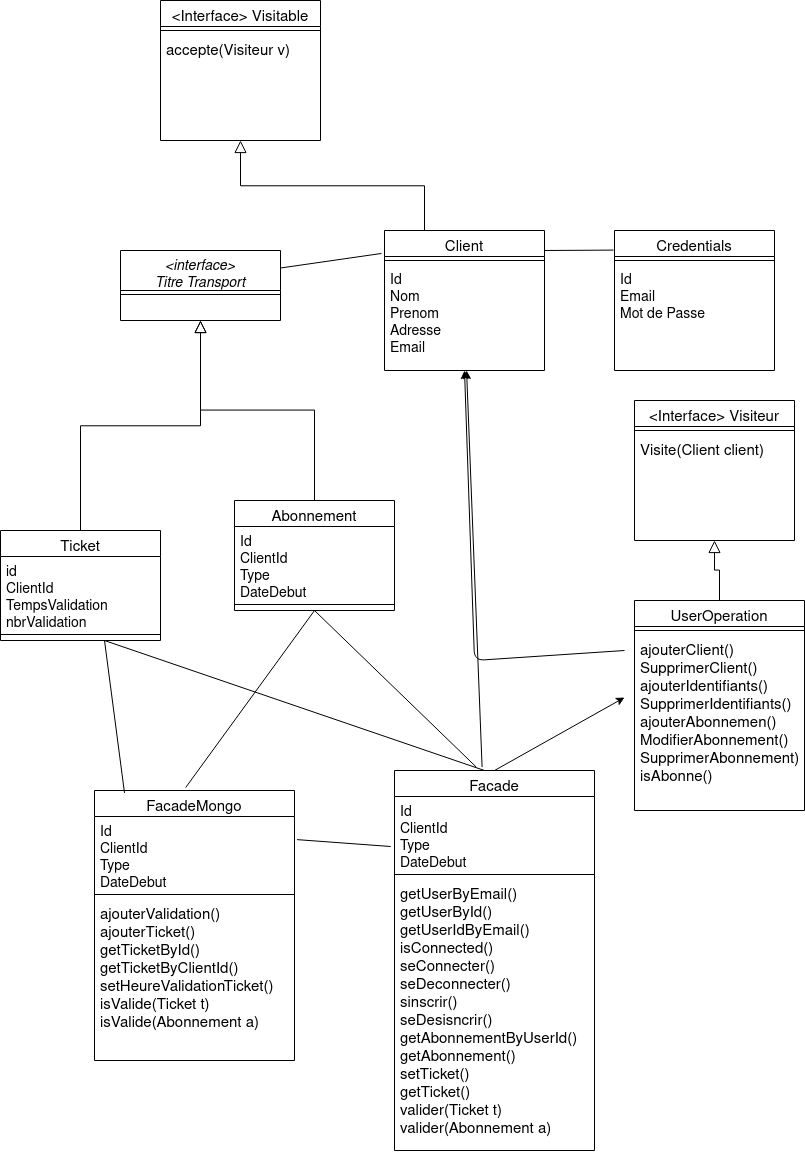

The diagram above was exported from draw.io. Its source (the exported page's mxGraphModel, read from the mxfile embedded in the PNG):
<mxGraphModel dx="2031" dy="1149" grid="1" gridSize="10" guides="1" tooltips="1" connect="1" arrows="1" fold="1" page="1" pageScale="1" pageWidth="827" pageHeight="1169" math="0" shadow="0">
  <root>
    <mxCell id="WIyWlLk6GJQsqaUBKTNV-0" />
    <mxCell id="WIyWlLk6GJQsqaUBKTNV-1" parent="WIyWlLk6GJQsqaUBKTNV-0" />
    <mxCell id="zkfFHV4jXpPFQw0GAbJ--0" value="&lt;interface&gt;&#10;Titre Transport" style="swimlane;fontStyle=2;align=center;verticalAlign=top;childLayout=stackLayout;horizontal=1;startSize=40;horizontalStack=0;resizeParent=1;resizeLast=0;collapsible=1;marginBottom=0;rounded=0;shadow=0;strokeWidth=1;fontSize=14;" parent="WIyWlLk6GJQsqaUBKTNV-1" vertex="1">
      <mxGeometry x="126" y="270" width="160" height="70" as="geometry">
        <mxRectangle x="230" y="140" width="160" height="26" as="alternateBounds" />
      </mxGeometry>
    </mxCell>
    <mxCell id="zkfFHV4jXpPFQw0GAbJ--4" value="" style="line;html=1;strokeWidth=1;align=left;verticalAlign=middle;spacingTop=-1;spacingLeft=3;spacingRight=3;rotatable=0;labelPosition=right;points=[];portConstraint=eastwest;" parent="zkfFHV4jXpPFQw0GAbJ--0" vertex="1">
      <mxGeometry y="40" width="160" height="8" as="geometry" />
    </mxCell>
    <mxCell id="zkfFHV4jXpPFQw0GAbJ--6" value="Ticket" style="swimlane;fontStyle=0;align=center;verticalAlign=top;childLayout=stackLayout;horizontal=1;startSize=26;horizontalStack=0;resizeParent=1;resizeLast=0;collapsible=1;marginBottom=0;rounded=0;shadow=0;strokeWidth=1;fontSize=15;" parent="WIyWlLk6GJQsqaUBKTNV-1" vertex="1">
      <mxGeometry x="6" y="550" width="160" height="110" as="geometry">
        <mxRectangle x="130" y="380" width="160" height="26" as="alternateBounds" />
      </mxGeometry>
    </mxCell>
    <mxCell id="zkfFHV4jXpPFQw0GAbJ--7" value="id&#10;ClientId&#10;TempsValidation&#10;nbrValidation&#10;" style="text;align=left;verticalAlign=top;spacingLeft=4;spacingRight=4;overflow=hidden;rotatable=0;points=[[0,0.5],[1,0.5]];portConstraint=eastwest;fontSize=14;" parent="zkfFHV4jXpPFQw0GAbJ--6" vertex="1">
      <mxGeometry y="26" width="160" height="74" as="geometry" />
    </mxCell>
    <mxCell id="czXw8Fvm5tta7PVIpgg0-2" value="" style="line;html=1;strokeWidth=1;align=left;verticalAlign=middle;spacingTop=-1;spacingLeft=3;spacingRight=3;rotatable=0;labelPosition=right;points=[];portConstraint=eastwest;" vertex="1" parent="zkfFHV4jXpPFQw0GAbJ--6">
      <mxGeometry y="100" width="160" height="8" as="geometry" />
    </mxCell>
    <mxCell id="zkfFHV4jXpPFQw0GAbJ--12" value="" style="endArrow=block;endSize=10;endFill=0;shadow=0;strokeWidth=1;rounded=0;edgeStyle=elbowEdgeStyle;elbow=vertical;" parent="WIyWlLk6GJQsqaUBKTNV-1" source="zkfFHV4jXpPFQw0GAbJ--6" target="zkfFHV4jXpPFQw0GAbJ--0" edge="1">
      <mxGeometry width="160" relative="1" as="geometry">
        <mxPoint x="106" y="353" as="sourcePoint" />
        <mxPoint x="106" y="353" as="targetPoint" />
      </mxGeometry>
    </mxCell>
    <mxCell id="zkfFHV4jXpPFQw0GAbJ--13" value="Abonnement" style="swimlane;fontStyle=0;align=center;verticalAlign=top;childLayout=stackLayout;horizontal=1;startSize=26;horizontalStack=0;resizeParent=1;resizeLast=0;collapsible=1;marginBottom=0;rounded=0;shadow=0;strokeWidth=1;fontSize=15;" parent="WIyWlLk6GJQsqaUBKTNV-1" vertex="1">
      <mxGeometry x="240" y="520" width="160" height="110" as="geometry">
        <mxRectangle x="340" y="380" width="170" height="26" as="alternateBounds" />
      </mxGeometry>
    </mxCell>
    <mxCell id="zkfFHV4jXpPFQw0GAbJ--14" value="Id&#10;ClientId&#10;Type&#10;DateDebut&#10;" style="text;align=left;verticalAlign=top;spacingLeft=4;spacingRight=4;overflow=hidden;rotatable=0;points=[[0,0.5],[1,0.5]];portConstraint=eastwest;fontSize=14;" parent="zkfFHV4jXpPFQw0GAbJ--13" vertex="1">
      <mxGeometry y="26" width="160" height="74" as="geometry" />
    </mxCell>
    <mxCell id="zkfFHV4jXpPFQw0GAbJ--15" value="" style="line;html=1;strokeWidth=1;align=left;verticalAlign=middle;spacingTop=-1;spacingLeft=3;spacingRight=3;rotatable=0;labelPosition=right;points=[];portConstraint=eastwest;" parent="zkfFHV4jXpPFQw0GAbJ--13" vertex="1">
      <mxGeometry y="100" width="160" height="8" as="geometry" />
    </mxCell>
    <mxCell id="zkfFHV4jXpPFQw0GAbJ--16" value="" style="endArrow=block;endSize=10;endFill=0;shadow=0;strokeWidth=1;rounded=0;edgeStyle=elbowEdgeStyle;elbow=vertical;" parent="WIyWlLk6GJQsqaUBKTNV-1" source="zkfFHV4jXpPFQw0GAbJ--13" target="zkfFHV4jXpPFQw0GAbJ--0" edge="1">
      <mxGeometry width="160" relative="1" as="geometry">
        <mxPoint x="116" y="523" as="sourcePoint" />
        <mxPoint x="216" y="421" as="targetPoint" />
      </mxGeometry>
    </mxCell>
    <mxCell id="zkfFHV4jXpPFQw0GAbJ--17" value="Client" style="swimlane;fontStyle=0;align=center;verticalAlign=top;childLayout=stackLayout;horizontal=1;startSize=26;horizontalStack=0;resizeParent=1;resizeLast=0;collapsible=1;marginBottom=0;rounded=0;shadow=0;strokeWidth=1;fontSize=15;" parent="WIyWlLk6GJQsqaUBKTNV-1" vertex="1">
      <mxGeometry x="390" y="250" width="160" height="140" as="geometry">
        <mxRectangle x="550" y="140" width="160" height="26" as="alternateBounds" />
      </mxGeometry>
    </mxCell>
    <mxCell id="zkfFHV4jXpPFQw0GAbJ--23" value="" style="line;html=1;strokeWidth=1;align=left;verticalAlign=middle;spacingTop=-1;spacingLeft=3;spacingRight=3;rotatable=0;labelPosition=right;points=[];portConstraint=eastwest;" parent="zkfFHV4jXpPFQw0GAbJ--17" vertex="1">
      <mxGeometry y="26" width="160" height="8" as="geometry" />
    </mxCell>
    <mxCell id="zkfFHV4jXpPFQw0GAbJ--19" value="Id&#10;Nom&#10;Prenom&#10;Adresse&#10;Email&#10;" style="text;align=left;verticalAlign=top;spacingLeft=4;spacingRight=4;overflow=hidden;rotatable=0;points=[[0,0.5],[1,0.5]];portConstraint=eastwest;rounded=0;shadow=0;html=0;fontSize=14;" parent="zkfFHV4jXpPFQw0GAbJ--17" vertex="1">
      <mxGeometry y="34" width="160" height="106" as="geometry" />
    </mxCell>
    <mxCell id="czXw8Fvm5tta7PVIpgg0-8" value="" style="endArrow=none;html=1;exitX=1;exitY=0.25;exitDx=0;exitDy=0;entryX=-0.019;entryY=0.164;entryDx=0;entryDy=0;entryPerimeter=0;" edge="1" parent="WIyWlLk6GJQsqaUBKTNV-1" source="zkfFHV4jXpPFQw0GAbJ--0" target="zkfFHV4jXpPFQw0GAbJ--17">
      <mxGeometry width="50" height="50" relative="1" as="geometry">
        <mxPoint x="340" y="260" as="sourcePoint" />
        <mxPoint x="390" y="210" as="targetPoint" />
      </mxGeometry>
    </mxCell>
    <mxCell id="czXw8Fvm5tta7PVIpgg0-9" value="Credentials" style="swimlane;fontStyle=0;align=center;verticalAlign=top;childLayout=stackLayout;horizontal=1;startSize=26;horizontalStack=0;resizeParent=1;resizeLast=0;collapsible=1;marginBottom=0;rounded=0;shadow=0;strokeWidth=1;fontSize=15;" vertex="1" parent="WIyWlLk6GJQsqaUBKTNV-1">
      <mxGeometry x="620" y="250" width="160" height="140" as="geometry">
        <mxRectangle x="550" y="140" width="160" height="26" as="alternateBounds" />
      </mxGeometry>
    </mxCell>
    <mxCell id="czXw8Fvm5tta7PVIpgg0-10" value="" style="line;html=1;strokeWidth=1;align=left;verticalAlign=middle;spacingTop=-1;spacingLeft=3;spacingRight=3;rotatable=0;labelPosition=right;points=[];portConstraint=eastwest;" vertex="1" parent="czXw8Fvm5tta7PVIpgg0-9">
      <mxGeometry y="26" width="160" height="8" as="geometry" />
    </mxCell>
    <mxCell id="czXw8Fvm5tta7PVIpgg0-11" value="Id&#10;Email&#10;Mot de Passe&#10;" style="text;align=left;verticalAlign=top;spacingLeft=4;spacingRight=4;overflow=hidden;rotatable=0;points=[[0,0.5],[1,0.5]];portConstraint=eastwest;rounded=0;shadow=0;html=0;fontSize=14;" vertex="1" parent="czXw8Fvm5tta7PVIpgg0-9">
      <mxGeometry y="34" width="160" height="106" as="geometry" />
    </mxCell>
    <mxCell id="czXw8Fvm5tta7PVIpgg0-13" value="" style="endArrow=none;html=1;entryX=-0.006;entryY=0.14;entryDx=0;entryDy=0;entryPerimeter=0;" edge="1" parent="WIyWlLk6GJQsqaUBKTNV-1" target="czXw8Fvm5tta7PVIpgg0-9">
      <mxGeometry width="50" height="50" relative="1" as="geometry">
        <mxPoint x="550" y="270" as="sourcePoint" />
        <mxPoint x="610" y="270" as="targetPoint" />
      </mxGeometry>
    </mxCell>
    <mxCell id="czXw8Fvm5tta7PVIpgg0-15" value="&lt;Interface&gt; Visitable" style="swimlane;fontStyle=0;align=center;verticalAlign=top;childLayout=stackLayout;horizontal=1;startSize=26;horizontalStack=0;resizeParent=1;resizeLast=0;collapsible=1;marginBottom=0;rounded=0;shadow=0;strokeWidth=1;fontSize=15;" vertex="1" parent="WIyWlLk6GJQsqaUBKTNV-1">
      <mxGeometry x="166" y="20" width="160" height="140" as="geometry">
        <mxRectangle x="550" y="140" width="160" height="26" as="alternateBounds" />
      </mxGeometry>
    </mxCell>
    <mxCell id="czXw8Fvm5tta7PVIpgg0-16" value="" style="line;html=1;strokeWidth=1;align=left;verticalAlign=middle;spacingTop=-1;spacingLeft=3;spacingRight=3;rotatable=0;labelPosition=right;points=[];portConstraint=eastwest;" vertex="1" parent="czXw8Fvm5tta7PVIpgg0-15">
      <mxGeometry y="26" width="160" height="8" as="geometry" />
    </mxCell>
    <mxCell id="czXw8Fvm5tta7PVIpgg0-17" value="accepte(Visiteur v)" style="text;align=left;verticalAlign=top;spacingLeft=4;spacingRight=4;overflow=hidden;rotatable=0;points=[[0,0.5],[1,0.5]];portConstraint=eastwest;rounded=0;shadow=0;html=0;fontSize=15;" vertex="1" parent="czXw8Fvm5tta7PVIpgg0-15">
      <mxGeometry y="34" width="160" height="106" as="geometry" />
    </mxCell>
    <mxCell id="czXw8Fvm5tta7PVIpgg0-19" value="" style="endArrow=block;endSize=10;endFill=0;shadow=0;strokeWidth=1;rounded=0;edgeStyle=elbowEdgeStyle;elbow=vertical;exitX=0.25;exitY=0;exitDx=0;exitDy=0;" edge="1" parent="WIyWlLk6GJQsqaUBKTNV-1" source="zkfFHV4jXpPFQw0GAbJ--17" target="czXw8Fvm5tta7PVIpgg0-15">
      <mxGeometry width="160" relative="1" as="geometry">
        <mxPoint x="420" y="240" as="sourcePoint" />
        <mxPoint x="420" y="20" as="targetPoint" />
      </mxGeometry>
    </mxCell>
    <mxCell id="czXw8Fvm5tta7PVIpgg0-20" value="&lt;Interface&gt; Visiteur" style="swimlane;fontStyle=0;align=center;verticalAlign=top;childLayout=stackLayout;horizontal=1;startSize=26;horizontalStack=0;resizeParent=1;resizeLast=0;collapsible=1;marginBottom=0;rounded=0;shadow=0;strokeWidth=1;fontSize=15;" vertex="1" parent="WIyWlLk6GJQsqaUBKTNV-1">
      <mxGeometry x="640" y="420" width="160" height="140" as="geometry">
        <mxRectangle x="550" y="140" width="160" height="26" as="alternateBounds" />
      </mxGeometry>
    </mxCell>
    <mxCell id="czXw8Fvm5tta7PVIpgg0-21" value="" style="line;html=1;strokeWidth=1;align=left;verticalAlign=middle;spacingTop=-1;spacingLeft=3;spacingRight=3;rotatable=0;labelPosition=right;points=[];portConstraint=eastwest;" vertex="1" parent="czXw8Fvm5tta7PVIpgg0-20">
      <mxGeometry y="26" width="160" height="8" as="geometry" />
    </mxCell>
    <mxCell id="czXw8Fvm5tta7PVIpgg0-22" value="Visite(Client client)" style="text;align=left;verticalAlign=top;spacingLeft=4;spacingRight=4;overflow=hidden;rotatable=0;points=[[0,0.5],[1,0.5]];portConstraint=eastwest;rounded=0;shadow=0;html=0;fontSize=15;" vertex="1" parent="czXw8Fvm5tta7PVIpgg0-20">
      <mxGeometry y="34" width="160" height="106" as="geometry" />
    </mxCell>
    <mxCell id="czXw8Fvm5tta7PVIpgg0-23" value="" style="endArrow=block;endSize=10;endFill=0;shadow=0;strokeWidth=1;rounded=0;edgeStyle=elbowEdgeStyle;elbow=vertical;" edge="1" parent="WIyWlLk6GJQsqaUBKTNV-1" source="czXw8Fvm5tta7PVIpgg0-25" target="czXw8Fvm5tta7PVIpgg0-22">
      <mxGeometry width="160" relative="1" as="geometry">
        <mxPoint x="494" y="250" as="sourcePoint" />
        <mxPoint x="320" y="160" as="targetPoint" />
      </mxGeometry>
    </mxCell>
    <mxCell id="czXw8Fvm5tta7PVIpgg0-25" value="UserOperation" style="swimlane;fontStyle=0;align=center;verticalAlign=top;childLayout=stackLayout;horizontal=1;startSize=26;horizontalStack=0;resizeParent=1;resizeLast=0;collapsible=1;marginBottom=0;rounded=0;shadow=0;strokeWidth=1;fontSize=15;" vertex="1" parent="WIyWlLk6GJQsqaUBKTNV-1">
      <mxGeometry x="640" y="620" width="170" height="210" as="geometry">
        <mxRectangle x="550" y="140" width="160" height="26" as="alternateBounds" />
      </mxGeometry>
    </mxCell>
    <mxCell id="czXw8Fvm5tta7PVIpgg0-26" value="" style="line;html=1;strokeWidth=1;align=left;verticalAlign=middle;spacingTop=-1;spacingLeft=3;spacingRight=3;rotatable=0;labelPosition=right;points=[];portConstraint=eastwest;" vertex="1" parent="czXw8Fvm5tta7PVIpgg0-25">
      <mxGeometry y="26" width="170" height="8" as="geometry" />
    </mxCell>
    <mxCell id="czXw8Fvm5tta7PVIpgg0-41" value="ajouterClient()&#10;SupprimerClient()&#10;ajouterIdentifiants()&#10;SupprimerIdentifiants()&#10;ajouterAbonnemen()&#10;ModifierAbonnement()&#10;SupprimerAbonnement)&#10;isAbonne()&#10;" style="text;align=left;verticalAlign=top;spacingLeft=4;spacingRight=4;overflow=hidden;rotatable=0;points=[[0,0.5],[1,0.5]];portConstraint=eastwest;rounded=0;shadow=0;html=0;fontSize=15;" vertex="1" parent="czXw8Fvm5tta7PVIpgg0-25">
      <mxGeometry y="34" width="170" height="166" as="geometry" />
    </mxCell>
    <mxCell id="czXw8Fvm5tta7PVIpgg0-32" value="FacadeMongo" style="swimlane;fontStyle=0;align=center;verticalAlign=top;childLayout=stackLayout;horizontal=1;startSize=26;horizontalStack=0;resizeParent=1;resizeLast=0;collapsible=1;marginBottom=0;rounded=0;shadow=0;strokeWidth=1;fontSize=15;" vertex="1" parent="WIyWlLk6GJQsqaUBKTNV-1">
      <mxGeometry x="100" y="810" width="200" height="270" as="geometry">
        <mxRectangle x="340" y="380" width="170" height="26" as="alternateBounds" />
      </mxGeometry>
    </mxCell>
    <mxCell id="czXw8Fvm5tta7PVIpgg0-33" value="Id&#10;ClientId&#10;Type&#10;DateDebut&#10;" style="text;align=left;verticalAlign=top;spacingLeft=4;spacingRight=4;overflow=hidden;rotatable=0;points=[[0,0.5],[1,0.5]];portConstraint=eastwest;fontSize=14;" vertex="1" parent="czXw8Fvm5tta7PVIpgg0-32">
      <mxGeometry y="26" width="200" height="74" as="geometry" />
    </mxCell>
    <mxCell id="czXw8Fvm5tta7PVIpgg0-34" value="" style="line;html=1;strokeWidth=1;align=left;verticalAlign=middle;spacingTop=-1;spacingLeft=3;spacingRight=3;rotatable=0;labelPosition=right;points=[];portConstraint=eastwest;" vertex="1" parent="czXw8Fvm5tta7PVIpgg0-32">
      <mxGeometry y="100" width="200" height="8" as="geometry" />
    </mxCell>
    <mxCell id="czXw8Fvm5tta7PVIpgg0-46" value="ajouterValidation()&#10;ajouterTicket()&#10;getTicketById()&#10;getTicketByClientId()&#10;setHeureValidationTicket()&#10;isValide(Ticket t)&#10;isValide(Abonnement a)&#10;" style="text;align=left;verticalAlign=top;spacingLeft=4;spacingRight=4;overflow=hidden;rotatable=0;points=[[0,0.5],[1,0.5]];portConstraint=eastwest;fontSize=15;" vertex="1" parent="czXw8Fvm5tta7PVIpgg0-32">
      <mxGeometry y="108" width="200" height="152" as="geometry" />
    </mxCell>
    <mxCell id="czXw8Fvm5tta7PVIpgg0-35" value="" style="endArrow=none;html=1;exitX=0.15;exitY=0.009;exitDx=0;exitDy=0;exitPerimeter=0;" edge="1" parent="WIyWlLk6GJQsqaUBKTNV-1" source="czXw8Fvm5tta7PVIpgg0-32">
      <mxGeometry width="50" height="50" relative="1" as="geometry">
        <mxPoint x="390" y="680" as="sourcePoint" />
        <mxPoint x="110" y="660" as="targetPoint" />
      </mxGeometry>
    </mxCell>
    <mxCell id="czXw8Fvm5tta7PVIpgg0-36" value="" style="endArrow=none;html=1;exitX=0.456;exitY=-0.011;exitDx=0;exitDy=0;exitPerimeter=0;" edge="1" parent="WIyWlLk6GJQsqaUBKTNV-1" source="czXw8Fvm5tta7PVIpgg0-32">
      <mxGeometry width="50" height="50" relative="1" as="geometry">
        <mxPoint x="354" y="740.99" as="sourcePoint" />
        <mxPoint x="320" y="630" as="targetPoint" />
      </mxGeometry>
    </mxCell>
    <mxCell id="czXw8Fvm5tta7PVIpgg0-37" value="Facade" style="swimlane;fontStyle=0;align=center;verticalAlign=top;childLayout=stackLayout;horizontal=1;startSize=26;horizontalStack=0;resizeParent=1;resizeLast=0;collapsible=1;marginBottom=0;rounded=0;shadow=0;strokeWidth=1;fontSize=15;" vertex="1" parent="WIyWlLk6GJQsqaUBKTNV-1">
      <mxGeometry x="400" y="790" width="200" height="380" as="geometry">
        <mxRectangle x="340" y="380" width="170" height="26" as="alternateBounds" />
      </mxGeometry>
    </mxCell>
    <mxCell id="czXw8Fvm5tta7PVIpgg0-38" value="Id&#10;ClientId&#10;Type&#10;DateDebut&#10;" style="text;align=left;verticalAlign=top;spacingLeft=4;spacingRight=4;overflow=hidden;rotatable=0;points=[[0,0.5],[1,0.5]];portConstraint=eastwest;fontSize=14;" vertex="1" parent="czXw8Fvm5tta7PVIpgg0-37">
      <mxGeometry y="26" width="200" height="74" as="geometry" />
    </mxCell>
    <mxCell id="czXw8Fvm5tta7PVIpgg0-39" value="" style="line;html=1;strokeWidth=1;align=left;verticalAlign=middle;spacingTop=-1;spacingLeft=3;spacingRight=3;rotatable=0;labelPosition=right;points=[];portConstraint=eastwest;" vertex="1" parent="czXw8Fvm5tta7PVIpgg0-37">
      <mxGeometry y="100" width="200" height="8" as="geometry" />
    </mxCell>
    <mxCell id="czXw8Fvm5tta7PVIpgg0-47" value="getUserByEmail()&#10;getUserById()&#10;getUserIdByEmail()&#10;isConnected()&#10;seConnecter()&#10;seDeconnecter()&#10;sinscrir()&#10;seDesisncrir()&#10;getAbonnementByUserId()&#10;getAbonnement()&#10;setTicket()&#10;getTicket()&#10;valider(Ticket t)&#10;valider(Abonnement a)&#10;&#10;" style="text;align=left;verticalAlign=top;spacingLeft=4;spacingRight=4;overflow=hidden;rotatable=0;points=[[0,0.5],[1,0.5]];portConstraint=eastwest;fontSize=15;" vertex="1" parent="czXw8Fvm5tta7PVIpgg0-37">
      <mxGeometry y="108" width="200" height="262" as="geometry" />
    </mxCell>
    <mxCell id="czXw8Fvm5tta7PVIpgg0-40" value="" style="endArrow=none;html=1;exitX=-0.019;exitY=0.2;exitDx=0;exitDy=0;exitPerimeter=0;entryX=1.013;entryY=0.182;entryDx=0;entryDy=0;entryPerimeter=0;" edge="1" parent="WIyWlLk6GJQsqaUBKTNV-1" source="czXw8Fvm5tta7PVIpgg0-37" target="czXw8Fvm5tta7PVIpgg0-32">
      <mxGeometry width="50" height="50" relative="1" as="geometry">
        <mxPoint x="530" y="760" as="sourcePoint" />
        <mxPoint x="440" y="760" as="targetPoint" />
      </mxGeometry>
    </mxCell>
    <mxCell id="czXw8Fvm5tta7PVIpgg0-45" value="" style="endArrow=classic;html=1;entryX=0.5;entryY=1;entryDx=0;entryDy=0;" edge="1" parent="WIyWlLk6GJQsqaUBKTNV-1" target="zkfFHV4jXpPFQw0GAbJ--17">
      <mxGeometry width="50" height="50" relative="1" as="geometry">
        <mxPoint x="630" y="670" as="sourcePoint" />
        <mxPoint x="440" y="420" as="targetPoint" />
        <Array as="points">
          <mxPoint x="480" y="680" />
        </Array>
      </mxGeometry>
    </mxCell>
    <mxCell id="czXw8Fvm5tta7PVIpgg0-49" value="" style="endArrow=classic;html=1;exitX=0.5;exitY=0;exitDx=0;exitDy=0;" edge="1" parent="WIyWlLk6GJQsqaUBKTNV-1" source="czXw8Fvm5tta7PVIpgg0-37">
      <mxGeometry width="50" height="50" relative="1" as="geometry">
        <mxPoint x="390" y="690" as="sourcePoint" />
        <mxPoint x="630" y="717" as="targetPoint" />
      </mxGeometry>
    </mxCell>
    <mxCell id="czXw8Fvm5tta7PVIpgg0-50" value="" style="endArrow=classic;html=1;exitX=0.438;exitY=-0.009;exitDx=0;exitDy=0;exitPerimeter=0;" edge="1" parent="WIyWlLk6GJQsqaUBKTNV-1" source="czXw8Fvm5tta7PVIpgg0-37" target="zkfFHV4jXpPFQw0GAbJ--19">
      <mxGeometry width="50" height="50" relative="1" as="geometry">
        <mxPoint x="390" y="690" as="sourcePoint" />
        <mxPoint x="440" y="640" as="targetPoint" />
      </mxGeometry>
    </mxCell>
    <mxCell id="czXw8Fvm5tta7PVIpgg0-53" value="" style="endArrow=none;html=1;fontSize=14;entryX=0.5;entryY=1;entryDx=0;entryDy=0;exitX=0.409;exitY=-0.009;exitDx=0;exitDy=0;exitPerimeter=0;" edge="1" parent="WIyWlLk6GJQsqaUBKTNV-1" source="czXw8Fvm5tta7PVIpgg0-37" target="zkfFHV4jXpPFQw0GAbJ--13">
      <mxGeometry width="50" height="50" relative="1" as="geometry">
        <mxPoint x="490" y="680" as="sourcePoint" />
        <mxPoint x="540" y="630" as="targetPoint" />
      </mxGeometry>
    </mxCell>
    <mxCell id="czXw8Fvm5tta7PVIpgg0-54" value="" style="endArrow=none;html=1;fontSize=14;" edge="1" parent="WIyWlLk6GJQsqaUBKTNV-1">
      <mxGeometry width="50" height="50" relative="1" as="geometry">
        <mxPoint x="490" y="790" as="sourcePoint" />
        <mxPoint x="110" y="660" as="targetPoint" />
      </mxGeometry>
    </mxCell>
  </root>
</mxGraphModel>